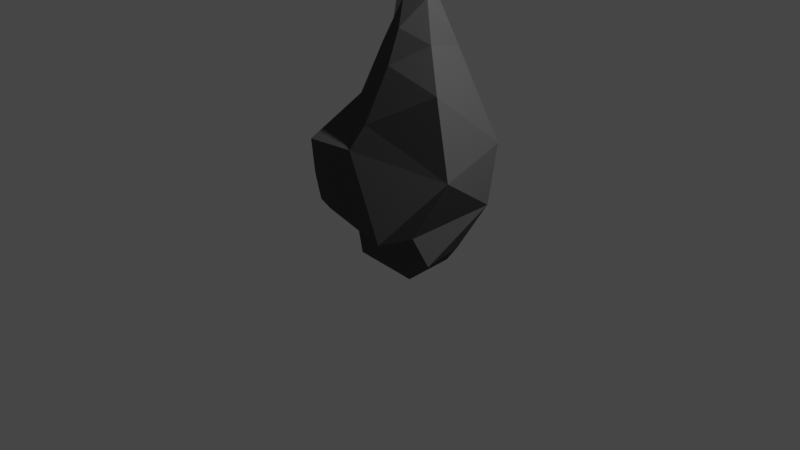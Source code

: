 # Source: StoneAxe.blend  (saved by Blender 3.5.10; exported with 4.5.12 LTS)
import bpy
from mathutils import Matrix  # noqa: F401  (used for matrix-valued properties, if any)

bpy.ops.wm.read_factory_settings(use_empty=True)
scene = bpy.context.scene
scene.name = 'Scene'

# ---- collections
col_collection = bpy.data.collections.new('Collection'); scene.collection.children.link(col_collection)

# ---- materials (node trees are filled in below, after node groups)
mat_material = bpy.data.materials.new('Material')
mat_material.alpha_threshold = 0.0
mat_material.use_transparent_shadow = False
mat_material.roughness = 0.5
mat_material.line_color = (0.0, 0.0, 0.0, 1.0)
mat_rock_surface = bpy.data.materials.new('Rock Surface')
mat_rock_surface.use_transparent_shadow = False
mat_rock_surface.diffuse_color = (0.2994, 0.2994, 0.2994, 1.0)
mat_rock_surface.roughness = 1.0
mat_rock_surface_2 = bpy.data.materials.new('Rock Surface 2')
mat_rock_surface_2.use_transparent_shadow = False
mat_rock_surface_2.diffuse_color = (0.1045, 0.04586, 0.01447, 1.0)
mat_rock_surface_3 = bpy.data.materials.new('Rock Surface 3')
mat_rock_surface_3.use_transparent_shadow = False
mat_rock_surface_3.diffuse_color = (0.08898, 0.08898, 0.08898, 1.0)
mat_rock_surface_3.roughness = 1.0

# ---- material node trees
mat_material.use_nodes = True; mat_material.node_tree.nodes.clear()
_N = mat_material.node_tree.nodes; _L = mat_material.node_tree.links
n0 = _N.new('ShaderNodeOutputMaterial'); n0.name = 'Material Output'; n0.location = (300, 300)
n1 = _N.new('ShaderNodeBsdfPrincipled'); n1.name = 'Principled BSDF'; n1.location = (10, 300)
n1.distribution = 'GGX'
n1.subsurface_method = 'RANDOM_WALK_SKIN'
n1.inputs[0].default_value = (0.1873, 0.18, 0.1789, 1.0)
n1.inputs[2].default_value = 1.0
n1.inputs[3].default_value = 1.45
n1.inputs[13].default_value = 0.0
n1.inputs[20].default_value = 0.0
n1.inputs[27].default_value = (0.0, 0.0, 0.0, 1.0)
n1.inputs[28].default_value = 1.0
_L.new(n1.outputs[0], n0.inputs[0])
n0.is_active_output = True

# ---- world
world_world = bpy.data.worlds.new('World'); scene.world = world_world
world_world.use_nodes = True; world_world.node_tree.nodes.clear()
_N = world_world.node_tree.nodes; _L = world_world.node_tree.links
n0 = _N.new('ShaderNodeOutputWorld'); n0.name = 'World Output'; n0.location = (300, 300)
n1 = _N.new('ShaderNodeBackground'); n1.name = 'Background'; n1.location = (10, 300)
n1.inputs[0].default_value = (0.05088, 0.05088, 0.05088, 1.0)
_L.new(n1.outputs[0], n0.inputs[0])
n0.is_active_output = True
world_world.color = (0.05088, 0.05088, 0.05088)
world_world.use_sun_shadow = False
world_world.sun_shadow_jitter_overblur = 0.0

# ---- cameras
cam_camera = bpy.data.cameras.new('Camera')
cam_camera.clip_end = 100.0
cam_camera.ortho_scale = 7.314

# ---- lights
light_light = bpy.data.lights.new('Light', 'POINT')
light_light.transmission_factor = 0.0
light_light.energy = 1000.0
light_light.shadow_soft_size = 0.1
light_light.shadow_maximum_resolution = 0.006
light_light.use_absolute_resolution = True

# ---- meshes
me_cube_002 = bpy.data.meshes.new('Cube.002')
me_cube_002.from_pydata([(-0.06552, 0.02594, 1.036), (-0.5976, -0.398, -0.96), (-0.2541, -0.5746, -0.3628), (-0.5926, 0.7637, -0.4082), (-0.4203, 0.8108, -0.8004), (0.5419, -0.4331, -0.9026), (0.6813, -0.5228, -0.3936), (0.2907, 0.9556, -0.4757), (0.677, 0.4299, -0.9377), (-0.2478, -0.8441, -1.085), (-0.3257, -1.031, -0.7954), (0.337, -0.9092, -0.787), (0.3792, -0.7737, -0.9443), (-0.1752, 0.5142, -1.22), (-0.1925, -0.3252, -1.319), (0.2536, 0.4185, -1.29), (0.2234, -0.3164, -1.281), (-0.2243, -0.4935, -1.174), (0.1095, -0.4268, -1.174), (0.4286, 0.6429, -0.8954), (0.1635, -0.03689, 0.2692), (-0.1971, -0.2974, 0.2917), (0.1353, 0.5624, 0.3143), (0.2127, -0.3082, -0.1194), (-0.377, 0.4175, 0.2161), (0.2528, 0.7606, 0.04294), (0.5218, 0.09269, -0.2115), (0.346, 0.222, 0.1655), (0.6182, -0.02941, -0.389), (0.6585, -0.1021, -0.6483), (-0.2242, -0.9558, -0.5796), (0.2907, -0.9104, -0.6002), (0.2475, -0.345, -1.107), (0.205, -0.6396, -1.089), (0.2698, 0.6944, -1.123), (-0.4172, -0.3978, -1.14), (0.3639, 0.4176, -1.13), (-0.2041, 0.6191, -1.115), (-0.6094, -0.3768, -0.4631), (-0.4751, -0.1424, 0.07887), (-0.5384, 0.09008, -0.1719), (0.07341, 0.1347, 0.5464), (0.05137, 0.4217, 0.5741), (-0.2254, 0.1978, 0.6237), (0.2532, 0.2647, 0.3948), (-0.5791, -0.5593, -0.6768), (-0.3566, -0.01674, 0.2369), (-0.2147, 0.03342, 0.4953), (-0.1158, -0.1062, 0.6463)], [], [(20, 41, 21), (42, 41, 44), (3, 24, 22), (21, 46, 39), (4, 1, 3), (4, 3, 7), (8, 28, 29), (16, 18, 14), (9, 35, 14, 17), (9, 12, 11), (45, 9, 10), (2, 30, 31), (5, 11, 12), (1, 4, 37, 35), (8, 5, 32, 36), (5, 12, 33, 32), (12, 9, 33), (19, 8, 36, 34), (15, 16, 14), (4, 19, 34, 37), (8, 19, 7), (7, 25, 26), (23, 21, 2), (23, 20, 21), (27, 44, 20), (6, 28, 23), (3, 22, 25), (6, 23, 2), (2, 21, 39), (24, 43, 42), (24, 46, 47, 43), (5, 8, 29), (23, 27, 20), (26, 27, 23), (27, 26, 25), (27, 25, 22), (7, 3, 25), (19, 4, 7), (23, 28, 26), (28, 8, 7), (28, 7, 26), (29, 28, 6), (29, 6, 5), (31, 30, 10, 11), (35, 37, 13, 14), (34, 36, 15), (36, 32, 16, 15), (35, 9, 1), (32, 33, 18), (37, 34, 15, 13), (33, 9, 17, 18), (39, 24, 40), (40, 24, 3), (3, 1, 38), (38, 1, 45), (39, 38, 2), (38, 40, 3), (43, 47, 0), (21, 41, 48), (41, 42, 0), (42, 43, 0), (14, 18, 17), (14, 13, 15), (16, 32, 18), (44, 27, 22), (44, 41, 20), (11, 5, 6), (11, 10, 9), (45, 2, 38), (9, 45, 1), (6, 31, 11), (2, 45, 30), (6, 2, 31), (22, 42, 44), (22, 24, 42), (30, 45, 10), (0, 47, 48), (47, 46, 21), (39, 46, 24), (38, 39, 40), (48, 47, 21), (48, 41, 0)])
me_cube_002.polygons.foreach_set('material_index', [1, 3, 3, 1, 3, 3, 3, 3, 3, 3, 3, 1, 3, 3, 3, 3, 3, 3, 3, 3, 3, 3, 1, 1, 3, 3, 3, 1, 1, 3, 3, 3, 3, 3, 3, 3, 3, 3, 3, 3, 3, 3, 3, 3, 3, 3, 3, 3, 3, 3, 3, 3, 3, 3, 3, 1, 3, 1, 1, 1, 1, 3, 3, 3, 3, 3, 3, 3, 1, 3, 3, 1, 1, 3, 3, 3, 1, 1, 3, 3, 1, 1])
_uv = me_cube_002.uv_layers.new(name='UVMap')
_uv.uv.foreach_set('vector', [0.5337, 0.9087, 0.5652, 0.9402, 0.534, 0.9791, 0.5666, 0.6916, 0.5652, 0.75, 0.5337, 0.6999, 0.4423, 0.3173, 0.542, 0.4201, 0.5337, 0.5, 0.5387, 0.1718, 0.5412, 0.2176, 0.515, 0.1859, 0.3891, 0.1905, 0.375, 0.07525, 0.4423, 0.25, 0.1915, 0.5595, 0.1587, 0.5, 0.303, 0.5, 0.2997, 0.5753, 0.4479, 0.6593, 0.3805, 0.6742, 0.2997, 0.6747, 0.2997, 0.6747, 0.2003, 0.6747, 0.375, 0.07525, 0.375, 0.07525, 0.375, 0.07525, 0.375, 0.07525, 0.2003, 0.6747, 0.2997, 0.6747, 0.3413, 0.75, 0.4202, 0.08117, 0.375, 0.07525, 0.4258, 0.06926, 0.4526, 0.9755, 0.4423, 1.0, 0.4423, 0.8173, 0.2997, 0.6747, 0.4423, 0.75, 0.2997, 0.6747, 0.375, 0.07525, 0.3891, 0.1905, 0.3814, 0.1819, 0.375, 0.07525, 0.2997, 0.5753, 0.2997, 0.6747, 0.2997, 0.6747, 0.2997, 0.5753, 0.2997, 0.6747, 0.2997, 0.6747, 0.2997, 0.6747, 0.2997, 0.6747, 0.2997, 0.6747, 0.2003, 0.6747, 0.2997, 0.6747, 0.2636, 0.5753, 0.2997, 0.5753, 0.2997, 0.5753, 0.2793, 0.5753, 0.2997, 0.5753, 0.2997, 0.6747, 0.2003, 0.6747, 0.1915, 0.5595, 0.2636, 0.5753, 0.2793, 0.5753, 0.1963, 0.5681, 0.2997, 0.5753, 0.2636, 0.5753, 0.303, 0.5, 0.4532, 0.5717, 0.4895, 0.6145, 0.4696, 0.6765, 0.4812, 0.8832, 0.534, 0.9791, 0.4526, 0.9755, 0.4812, 0.8832, 0.5337, 0.9087, 0.534, 0.9791, 0.5128, 0.7004, 0.5337, 0.6999, 0.5337, 0.75, 0.4423, 0.75, 0.4479, 0.6593, 0.4912, 0.7585, 0.4423, 0.3173, 0.5337, 0.5, 0.4895, 0.5, 0.4423, 0.8173, 0.4812, 0.8832, 0.4526, 0.9755, 0.4576, 0.08606, 0.5387, 0.1718, 0.515, 0.1859, 0.542, 0.4201, 0.5825, 0.4575, 0.5666, 0.5, 0.5431, 0.2517, 0.5412, 0.2176, 0.5659, 0.2205, 0.5825, 0.25, 0.2997, 0.6747, 0.2997, 0.5753, 0.3805, 0.6742, 0.4912, 0.7585, 0.5128, 0.7004, 0.5337, 0.75, 0.4696, 0.6765, 0.5128, 0.7004, 0.4912, 0.7585, 0.5128, 0.7004, 0.4696, 0.6765, 0.4895, 0.6145, 0.5128, 0.7004, 0.4895, 0.6145, 0.5337, 0.6587, 0.4423, 0.4617, 0.4423, 0.3173, 0.4895, 0.5, 0.2636, 0.5753, 0.1915, 0.5595, 0.303, 0.5, 0.4912, 0.7585, 0.4479, 0.6593, 0.4696, 0.6765, 0.4479, 0.6593, 0.2997, 0.5753, 0.4532, 0.5717, 0.4479, 0.6593, 0.4532, 0.5717, 0.4696, 0.6765, 0.3805, 0.6742, 0.4479, 0.6593, 0.4423, 0.75, 0.3805, 0.6742, 0.4423, 0.75, 0.2997, 0.6747, 0.4423, 0.8173, 0.4423, 1.0, 0.4423, 1.012, 0.4423, 0.8173, 0.375, 0.07525, 0.3814, 0.1819, 0.3779, 0.178, 0.375, 0.07525, 0.2793, 0.5753, 0.2997, 0.5753, 0.2997, 0.5753, 0.2997, 0.5753, 0.2997, 0.6747, 0.2997, 0.6747, 0.2997, 0.5753, 0.375, 0.07525, 0.375, 0.07525, 0.375, 0.07525, 0.2997, 0.6747, 0.2997, 0.6747, 0.2997, 0.6747, 0.1963, 0.5681, 0.2793, 0.5753, 0.2997, 0.5753, 0.1985, 0.572, 0.2997, 0.6747, 0.2003, 0.6747, 0.2003, 0.6747, 0.2997, 0.6747, 0.515, 0.1859, 0.5431, 0.2517, 0.5025, 0.1898, 0.5025, 0.1898, 0.5431, 0.2517, 0.4423, 0.25, 0.4423, 0.25, 0.375, 0.07525, 0.4423, 0.1399, 0.4423, 0.1399, 0.375, 0.07525, 0.4202, 0.08117, 0.515, 0.1859, 0.4423, 0.1399, 0.4576, 0.08606, 0.4423, 0.1399, 0.5025, 0.1898, 0.4423, 0.25, 0.5825, 0.25, 0.5659, 0.2205, 0.6139, 0.2489, 0.534, 0.9791, 0.5652, 0.9402, 0.57, 0.9825, 0.5652, 0.75, 0.5666, 0.6916, 0.6105, 0.7486, 0.5666, 0.5, 0.5825, 0.4575, 0.6133, 0.4938, 0.2003, 0.6747, 0.2997, 0.6747, 0.2003, 0.6747, 0.2003, 0.6747, 0.1985, 0.572, 0.2997, 0.5753, 0.2997, 0.6747, 0.2997, 0.6747, 0.2997, 0.6747, 0.5337, 0.6999, 0.5128, 0.7004, 0.5337, 0.6587, 0.5337, 0.6999, 0.5652, 0.75, 0.5337, 0.75, 0.4423, 0.75, 0.2997, 0.6747, 0.4423, 0.75, 0.3413, 0.75, 0.1689, 0.7315, 0.2003, 0.6747, 0.4202, 0.08117, 0.4576, 0.08606, 0.4423, 0.1399, 0.375, 0.07525, 0.4202, 0.08117, 0.375, 0.07525, 0.4423, 0.75, 0.4423, 0.75, 0.4423, 0.75, 0.4576, 0.08606, 0.4202, 0.08117, 0.4423, 0.06731, 0.4423, 0.8173, 0.4526, 0.9755, 0.4423, 0.8173, 0.5337, 0.6587, 0.5666, 0.6916, 0.5337, 0.6999, 0.5337, 0.5, 0.542, 0.4201, 0.5666, 0.5, 0.4423, 0.06731, 0.4202, 0.08117, 0.4258, 0.06926, 0.6139, 0.2489, 0.5659, 0.2205, 0.5744, 0.2083, 0.5659, 0.2205, 0.5412, 0.2176, 0.5387, 0.1718, 0.515, 0.1859, 0.5412, 0.2176, 0.5431, 0.2517, 0.4423, 0.1399, 0.515, 0.1859, 0.5025, 0.1898, 0.5744, 0.2083, 0.5659, 0.2205, 0.5387, 0.1718, 0.57, 0.9825, 0.5652, 0.9402, 0.6101, 0.9863])
me_cube_002.materials.append(mat_material)
me_cube_002.materials.append(mat_rock_surface)
me_cube_002.materials.append(mat_rock_surface_2)
me_cube_002.materials.append(mat_rock_surface_3)
me_cube_002.update()

# ---- objects
ob_light = bpy.data.objects.new('Light', light_light)
ob_camera = bpy.data.objects.new('Camera', cam_camera)
ob_cube = bpy.data.objects.new('Cube', me_cube_002)

# ---- transforms, parenting, visibility, modifiers, constraints
ob_light.location = (4.076, 1.005, 5.904)
ob_light.rotation_euler = (0.6503, 0.05522, 1.866)
ob_light.lock_rotations_4d = False
ob_light.empty_display_type = 'ARROWS'
ob_light.color = (0.0, 0.0, 0.0, 0.0)
ob_light.lineart.crease_threshold = 0.0
ob_camera.location = (7.359, -6.926, 4.958)
ob_camera.rotation_euler = (1.109, 0.0, 0.8149)
ob_camera.lock_rotations_4d = False
ob_camera.empty_display_type = 'ARROWS'
ob_camera.color = (0.0, 0.0, 0.0, 0.0)
ob_camera.display_type = 'WIRE'
ob_camera.lineart.crease_threshold = 0.0
ob_cube.location = (0.0, 3.928e-09, 1.5)
ob_cube.rotation_euler = (0.0, 0.0, -1.571)
ob_cube.scale = (1.0, 1.0, 1.5)

# ---- collection membership
col_collection.objects.link(ob_light)
col_collection.objects.link(ob_camera)
col_collection.objects.link(ob_cube)

# ---- scene / render settings (as saved in the file)
scene.camera = ob_camera
scene.frame_start = 1; scene.frame_end = 250; scene.frame_set(32)
scene.render.engine = 'BLENDER_EEVEE_NEXT'
scene.cycles.sampling_pattern = 'TABULATED_SOBOL'
scene.view_settings.view_transform = 'Filmic'
bpy.context.view_layer.update()
